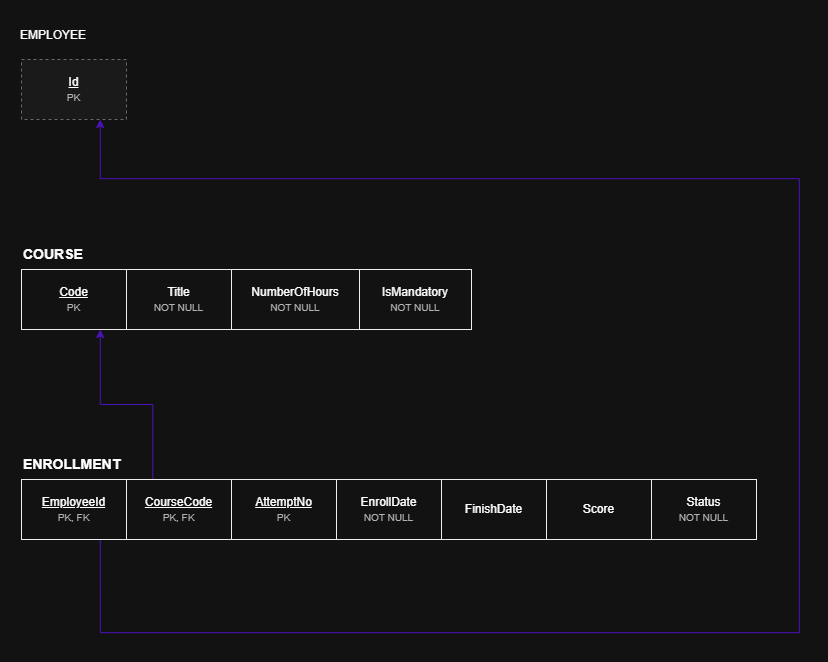

The diagram above was exported from draw.io. Its source (the exported page's mxGraphModel, read from the mxfile embedded in the PNG):
<mxGraphModel dx="1144" dy="662" grid="1" gridSize="10" guides="1" tooltips="1" connect="1" arrows="1" fold="1" page="1" pageScale="1" pageWidth="850" pageHeight="1100" math="0" shadow="0">
  <root>
    <mxCell id="0" />
    <mxCell id="1" parent="0" />
    <mxCell id="-K0VjzrxWJaxSZMhHbpc-1" parent="1" style="rounded=0;whiteSpace=wrap;html=1;fontSize=12;align=center;verticalAlign=middle;dashed=1;fillColor=#f5f5f5;strokeColor=#999999;" value="&lt;u&gt;Id&lt;/u&gt;&lt;br&gt;&lt;font style=&quot;font-size:10px&quot; color=&quot;#444444&quot;&gt;PK&lt;/font&gt;" vertex="1">
      <mxGeometry height="60" width="105" x="10" y="39" as="geometry" />
    </mxCell>
    <mxCell id="-K0VjzrxWJaxSZMhHbpc-2" parent="1" style="text;html=1;align=left;verticalAlign=bottom;fontStyle=1;fontSize=14;" value="COURSE" vertex="1">
      <mxGeometry height="26" width="300" x="10" y="219" as="geometry" />
    </mxCell>
    <mxCell id="-K0VjzrxWJaxSZMhHbpc-3" parent="1" style="rounded=0;whiteSpace=wrap;html=1;fontSize=12;align=center;verticalAlign=middle;fillColor=#ffffff;strokeColor=#000000;" value="&lt;u&gt;Code&lt;/u&gt;&lt;br&gt;&lt;font style=&quot;font-size:10px&quot; color=&quot;#444444&quot;&gt;PK&lt;/font&gt;" vertex="1">
      <mxGeometry height="60" width="105" x="10" y="249" as="geometry" />
    </mxCell>
    <mxCell id="-K0VjzrxWJaxSZMhHbpc-4" parent="1" style="rounded=0;whiteSpace=wrap;html=1;fontSize=12;align=center;verticalAlign=middle;fillColor=#ffffff;strokeColor=#000000;" value="Title&lt;br&gt;&lt;font style=&quot;font-size:10px&quot; color=&quot;#444444&quot;&gt;NOT NULL&lt;/font&gt;" vertex="1">
      <mxGeometry height="60" width="105" x="115" y="249" as="geometry" />
    </mxCell>
    <mxCell id="-K0VjzrxWJaxSZMhHbpc-5" parent="1" style="rounded=0;whiteSpace=wrap;html=1;fontSize=12;align=center;verticalAlign=middle;fillColor=#ffffff;strokeColor=#000000;" value="NumberOfHours&lt;br&gt;&lt;font style=&quot;font-size:10px&quot; color=&quot;#444444&quot;&gt;NOT NULL&lt;/font&gt;" vertex="1">
      <mxGeometry height="60" width="128" x="220" y="249" as="geometry" />
    </mxCell>
    <mxCell id="-K0VjzrxWJaxSZMhHbpc-6" parent="1" style="rounded=0;whiteSpace=wrap;html=1;fontSize=12;align=center;verticalAlign=middle;fillColor=#ffffff;strokeColor=#000000;" value="IsMandatory&lt;br&gt;&lt;font style=&quot;font-size:10px&quot; color=&quot;#444444&quot;&gt;NOT NULL&lt;/font&gt;" vertex="1">
      <mxGeometry height="60" width="112" x="348" y="249" as="geometry" />
    </mxCell>
    <mxCell id="-K0VjzrxWJaxSZMhHbpc-7" parent="1" style="text;html=1;align=left;verticalAlign=bottom;fontStyle=1;fontSize=14;" value="ENROLLMENT" vertex="1">
      <mxGeometry height="26" width="300" x="10" y="429" as="geometry" />
    </mxCell>
    <mxCell id="-K0VjzrxWJaxSZMhHbpc-8" edge="1" parent="1" source="-K0VjzrxWJaxSZMhHbpc-9" style="edgeStyle=orthogonalEdgeStyle;rounded=0;orthogonalLoop=1;jettySize=auto;html=1;exitX=0.75;exitY=1;exitDx=0;exitDy=0;strokeColor=light-dark(#E07A5F,#4A12B9);fontColor=#393C56;defaultLabelBackgroundColor=page;fillColor=#F2CC8F;entryX=0.75;entryY=1;entryDx=0;entryDy=0;" target="-K0VjzrxWJaxSZMhHbpc-1">
      <mxGeometry relative="1" x="-0.5929" as="geometry">
        <Array as="points">
          <mxPoint x="88.8" y="612.2" />
          <mxPoint x="787.8" y="612.2" />
          <mxPoint x="787.8" y="158.2" />
          <mxPoint x="88.8" y="158.2" />
        </Array>
        <mxPoint x="93.82" y="133.16999999999996" as="targetPoint" />
      </mxGeometry>
    </mxCell>
    <mxCell id="-K0VjzrxWJaxSZMhHbpc-9" parent="1" style="rounded=0;whiteSpace=wrap;html=1;fontSize=12;align=center;verticalAlign=middle;fillColor=#ffffff;strokeColor=#000000;" value="&lt;u&gt;EmployeeId&lt;/u&gt;&lt;br&gt;&lt;font style=&quot;font-size:10px&quot; color=&quot;#444444&quot;&gt;PK, FK&lt;/font&gt;" vertex="1">
      <mxGeometry height="60" width="105" x="10" y="459" as="geometry" />
    </mxCell>
    <mxCell id="-K0VjzrxWJaxSZMhHbpc-10" edge="1" parent="1" source="-K0VjzrxWJaxSZMhHbpc-11" style="edgeStyle=orthogonalEdgeStyle;rounded=0;orthogonalLoop=1;jettySize=auto;html=1;exitX=0.25;exitY=0;exitDx=0;exitDy=0;entryX=0.75;entryY=1;entryDx=0;entryDy=0;strokeColor=light-dark(#E07A5F,#4A12B9);fontColor=#393C56;defaultLabelBackgroundColor=page;fillColor=#F2CC8F;" target="-K0VjzrxWJaxSZMhHbpc-3">
      <mxGeometry relative="1" as="geometry" />
    </mxCell>
    <mxCell id="-K0VjzrxWJaxSZMhHbpc-11" parent="1" style="rounded=0;whiteSpace=wrap;html=1;fontSize=12;align=center;verticalAlign=middle;fillColor=#ffffff;strokeColor=#000000;" value="&lt;u&gt;CourseCode&lt;/u&gt;&lt;br&gt;&lt;font style=&quot;font-size:10px&quot; color=&quot;#444444&quot;&gt;PK, FK&lt;/font&gt;" vertex="1">
      <mxGeometry height="60" width="105" x="115" y="459" as="geometry" />
    </mxCell>
    <mxCell id="-K0VjzrxWJaxSZMhHbpc-12" parent="1" style="rounded=0;whiteSpace=wrap;html=1;fontSize=12;align=center;verticalAlign=middle;fillColor=#ffffff;strokeColor=#000000;" value="&lt;u&gt;AttemptNo&lt;/u&gt;&lt;br&gt;&lt;font style=&quot;font-size:10px&quot; color=&quot;#444444&quot;&gt;PK&lt;/font&gt;" vertex="1">
      <mxGeometry height="60" width="105" x="220" y="459" as="geometry" />
    </mxCell>
    <mxCell id="-K0VjzrxWJaxSZMhHbpc-13" parent="1" style="rounded=0;whiteSpace=wrap;html=1;fontSize=12;align=center;verticalAlign=middle;fillColor=#ffffff;strokeColor=#000000;" value="EnrollDate&lt;br&gt;&lt;font style=&quot;font-size:10px&quot; color=&quot;#444444&quot;&gt;NOT NULL&lt;/font&gt;" vertex="1">
      <mxGeometry height="60" width="105" x="325" y="459" as="geometry" />
    </mxCell>
    <mxCell id="-K0VjzrxWJaxSZMhHbpc-14" parent="1" style="rounded=0;whiteSpace=wrap;html=1;fontSize=12;align=center;verticalAlign=middle;fillColor=#ffffff;strokeColor=#000000;" value="FinishDate" vertex="1">
      <mxGeometry height="60" width="105" x="430" y="459" as="geometry" />
    </mxCell>
    <mxCell id="-K0VjzrxWJaxSZMhHbpc-15" parent="1" style="rounded=0;whiteSpace=wrap;html=1;fontSize=12;align=center;verticalAlign=middle;fillColor=#ffffff;strokeColor=#000000;" value="Score" vertex="1">
      <mxGeometry height="60" width="105" x="535" y="459" as="geometry" />
    </mxCell>
    <mxCell id="-K0VjzrxWJaxSZMhHbpc-16" parent="1" style="rounded=0;whiteSpace=wrap;html=1;fontSize=12;align=center;verticalAlign=middle;fillColor=#ffffff;strokeColor=#000000;" value="Status&lt;br&gt;&lt;font style=&quot;font-size:10px&quot; color=&quot;#444444&quot;&gt;NOT NULL&lt;/font&gt;" vertex="1">
      <mxGeometry height="60" width="105" x="640" y="459" as="geometry" />
    </mxCell>
    <mxCell id="-K0VjzrxWJaxSZMhHbpc-17" parent="1" style="text;html=1;whiteSpace=wrap;strokeColor=none;fillColor=none;align=center;verticalAlign=middle;rounded=0;" value="EMPLOYEE" vertex="1">
      <mxGeometry height="30" width="60" x="12" as="geometry" />
    </mxCell>
  </root>
</mxGraphModel>